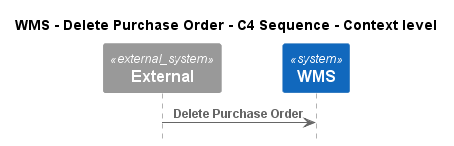

The diagram above was rendered by PlantUML. Its source (embedded in the PNG):
@startuml
!pragma layout smetana
!include ..\..\..\..\..\.c4s\C4_Sequence.puml

title WMS - Delete Purchase Order - C4 Sequence - Context level

System_Ext(C4InterFlow.SoftwareSystems.ExternalSystem, "External", "")
System(ECommercePlatform.SoftwareSystems.WMS, "WMS", "")

Rel(C4InterFlow.SoftwareSystems.ExternalSystem, ECommercePlatform.SoftwareSystems.WMS, "Delete Purchase Order")


@enduml